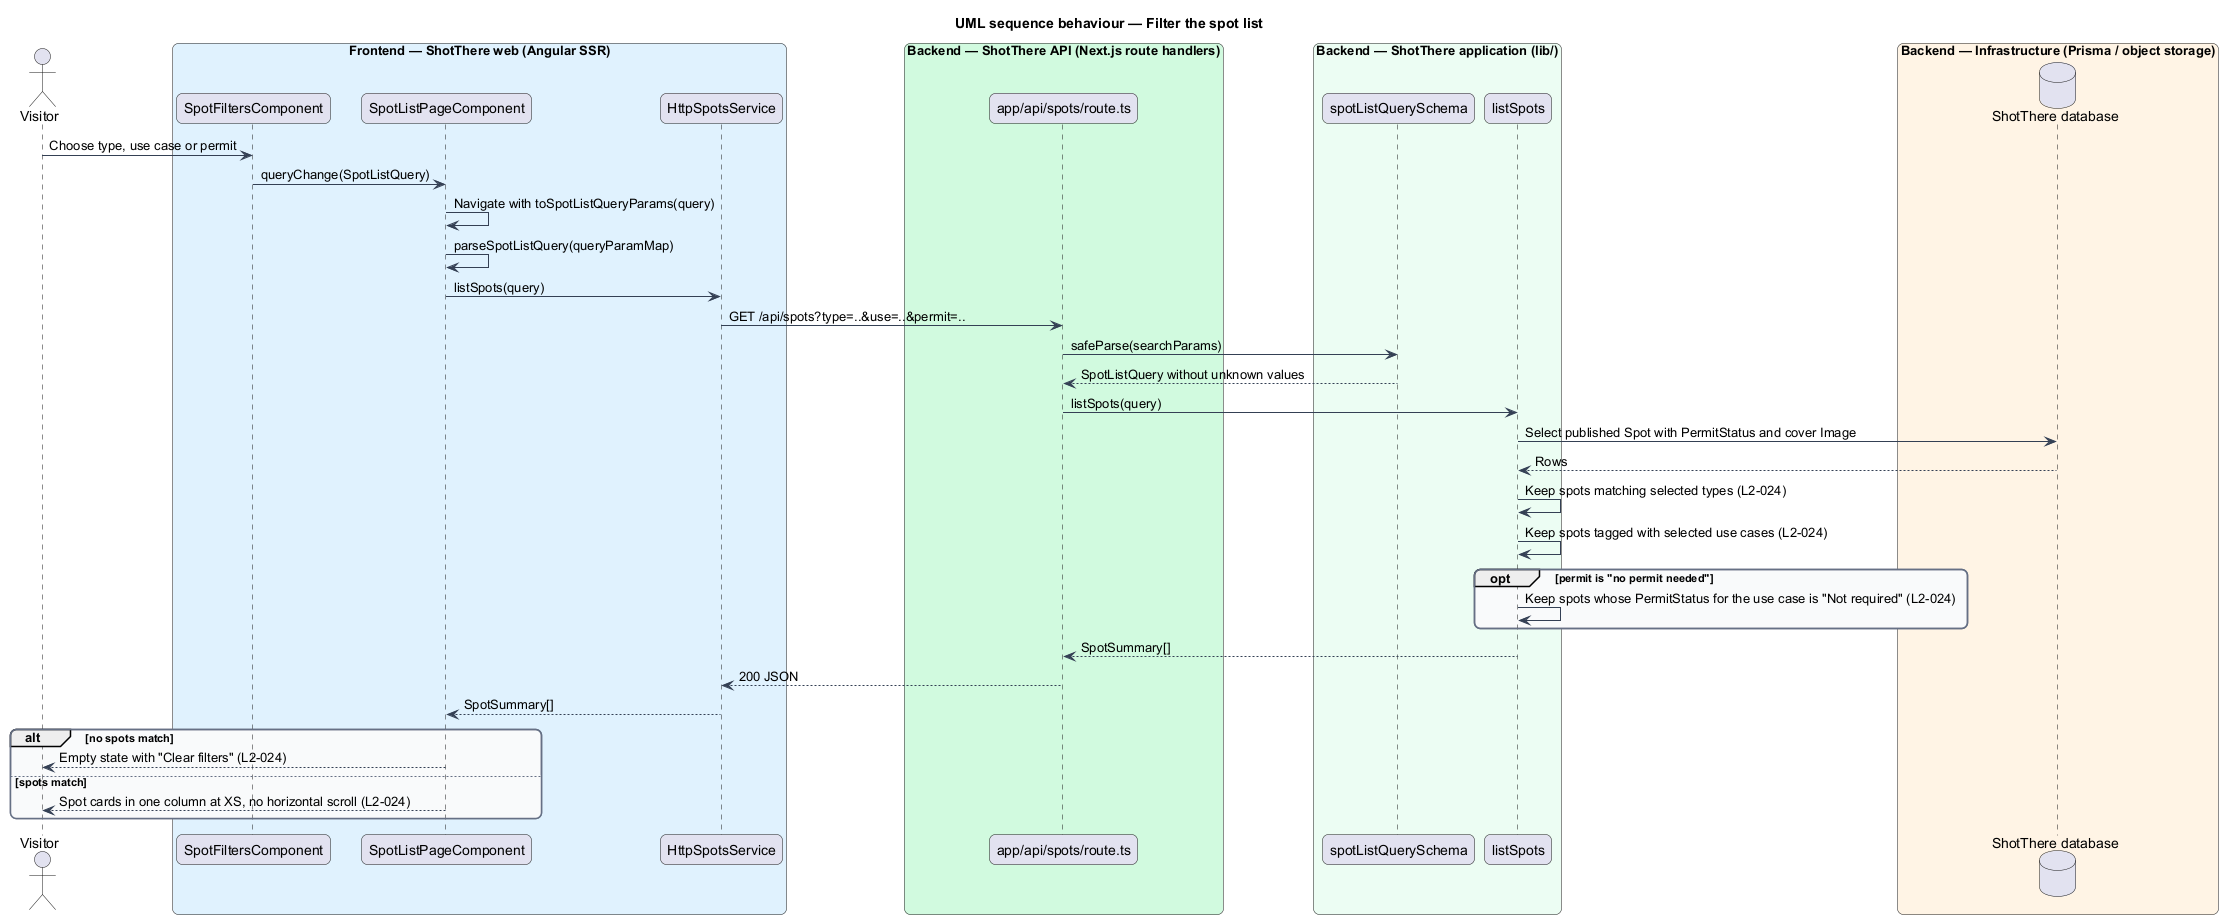

The diagram above was rendered by PlantUML. Its source (embedded in the PNG):
@startuml
title UML sequence behaviour — Filter the spot list
skinparam backgroundColor #FFFFFF
skinparam shadowing false
skinparam roundcorner 12
skinparam defaultFontName Arial
skinparam ArrowColor #344054
skinparam rectangle {
  BorderColor #344054
  FontColor #101828
}
skinparam package {
  BorderColor #667085
  FontColor #101828
  BackgroundColor #F9FAFB
}
actor "Visitor" as actor
box "Frontend — ShotThere web (Angular SSR)" #E0F2FE
  participant "SpotFiltersComponent" as filters
  participant "SpotListPageComponent" as page
  participant "HttpSpotsService" as client
end box
box "Backend — ShotThere API (Next.js route handlers)" #D1FADF
  participant "app/api/spots/route.ts" as route
end box
box "Backend — ShotThere application (lib/)" #ECFDF3
  participant "spotListQuerySchema" as schema
  participant "listSpots" as list
end box
box "Backend — Infrastructure (Prisma / object storage)" #FFF4E5
  database "ShotThere database" as db
end box
actor -> filters : Choose type, use case or permit
filters -> page : queryChange(SpotListQuery)
page -> page : Navigate with toSpotListQueryParams(query)
page -> page : parseSpotListQuery(queryParamMap)
page -> client : listSpots(query)
client -> route : GET /api/spots?type=..&use=..&permit=..
route -> schema : safeParse(searchParams)
schema --> route : SpotListQuery without unknown values
route -> list : listSpots(query)
list -> db : Select published Spot with PermitStatus and cover Image
db --> list : Rows
list -> list : Keep spots matching selected types (L2-024)
list -> list : Keep spots tagged with selected use cases (L2-024)
opt permit is "no permit needed"
  list -> list : Keep spots whose PermitStatus for the use case is "Not required" (L2-024)
end
list --> route : SpotSummary[]
route --> client : 200 JSON
client --> page : SpotSummary[]
alt no spots match
  page --> actor : Empty state with "Clear filters" (L2-024)
else spots match
  page --> actor : Spot cards in one column at XS, no horizontal scroll (L2-024)
end
@enduml